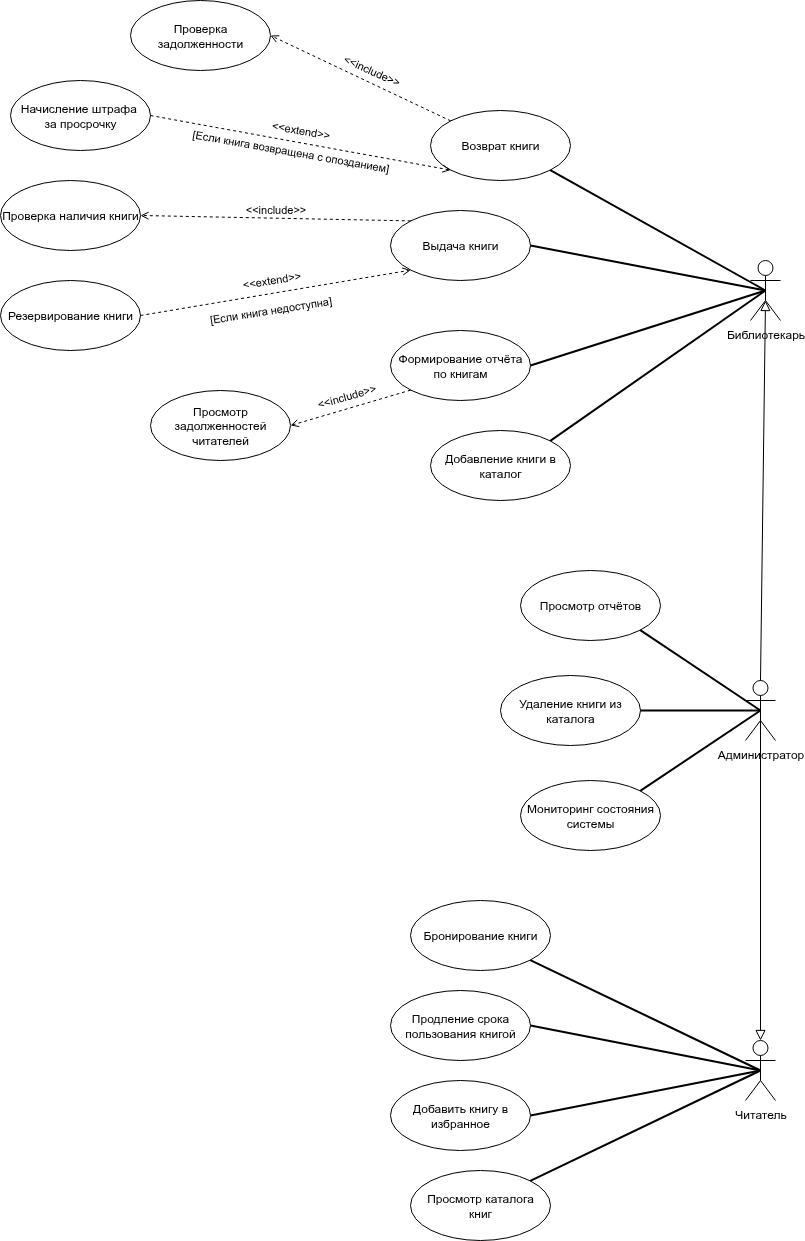

The diagram above was exported from draw.io. Its source (the exported page's mxGraphModel, read from the mxfile embedded in the PNG):
<mxGraphModel dx="257" dy="583" grid="1" gridSize="10" guides="1" tooltips="1" connect="1" arrows="1" fold="1" page="1" pageScale="1" pageWidth="850" pageHeight="1100" math="0" shadow="0">
  <root>
    <mxCell id="0" />
    <mxCell id="1" parent="0" />
    <mxCell id="u1tfjCZ3FhgW3KE-r1UJ-1" value="Библиотекарь" style="shape=umlActor;verticalLabelPosition=bottom;verticalAlign=top;html=1;" vertex="1" parent="1">
      <mxGeometry x="1610" y="350" width="30" height="60" as="geometry" />
    </mxCell>
    <mxCell id="u1tfjCZ3FhgW3KE-r1UJ-2" value="Администратор" style="shape=umlActor;verticalLabelPosition=bottom;verticalAlign=top;html=1;" vertex="1" parent="1">
      <mxGeometry x="1605" y="770" width="30" height="60" as="geometry" />
    </mxCell>
    <mxCell id="u1tfjCZ3FhgW3KE-r1UJ-3" value="Читатель" style="shape=umlActor;verticalLabelPosition=bottom;verticalAlign=top;html=1;" vertex="1" parent="1">
      <mxGeometry x="1605" y="1130" width="30" height="60" as="geometry" />
    </mxCell>
    <mxCell id="u1tfjCZ3FhgW3KE-r1UJ-12" value="Просмотр каталога&lt;div&gt;книг&lt;/div&gt;" style="ellipse;whiteSpace=wrap;html=1;" vertex="1" parent="1">
      <mxGeometry x="1270" y="1260" width="140" height="70" as="geometry" />
    </mxCell>
    <mxCell id="u1tfjCZ3FhgW3KE-r1UJ-13" value="Выдача книги" style="ellipse;whiteSpace=wrap;html=1;" vertex="1" parent="1">
      <mxGeometry x="1250" y="300" width="140" height="70" as="geometry" />
    </mxCell>
    <mxCell id="u1tfjCZ3FhgW3KE-r1UJ-14" value="Возврат книги" style="ellipse;whiteSpace=wrap;html=1;" vertex="1" parent="1">
      <mxGeometry x="1290" y="200" width="140" height="70" as="geometry" />
    </mxCell>
    <mxCell id="u1tfjCZ3FhgW3KE-r1UJ-16" value="Добавление книги в каталог" style="ellipse;whiteSpace=wrap;html=1;" vertex="1" parent="1">
      <mxGeometry x="1290" y="520" width="140" height="70" as="geometry" />
    </mxCell>
    <mxCell id="u1tfjCZ3FhgW3KE-r1UJ-17" value="Удаление книги из каталога" style="ellipse;whiteSpace=wrap;html=1;" vertex="1" parent="1">
      <mxGeometry x="1360" y="765" width="140" height="70" as="geometry" />
    </mxCell>
    <mxCell id="u1tfjCZ3FhgW3KE-r1UJ-18" value="Проверка задолженности" style="ellipse;whiteSpace=wrap;html=1;" vertex="1" parent="1">
      <mxGeometry x="990" y="90" width="140" height="70" as="geometry" />
    </mxCell>
    <mxCell id="u1tfjCZ3FhgW3KE-r1UJ-19" value="Формирование отчёта по книгам" style="ellipse;whiteSpace=wrap;html=1;" vertex="1" parent="1">
      <mxGeometry x="1250" y="420" width="140" height="70" as="geometry" />
    </mxCell>
    <mxCell id="u1tfjCZ3FhgW3KE-r1UJ-20" value="Резервирование книги" style="ellipse;whiteSpace=wrap;html=1;" vertex="1" parent="1">
      <mxGeometry x="860" y="370" width="140" height="70" as="geometry" />
    </mxCell>
    <mxCell id="u1tfjCZ3FhgW3KE-r1UJ-21" value="Продление срока пользования книгой" style="ellipse;whiteSpace=wrap;html=1;" vertex="1" parent="1">
      <mxGeometry x="1250" y="1080" width="140" height="70" as="geometry" />
    </mxCell>
    <mxCell id="u1tfjCZ3FhgW3KE-r1UJ-22" value="Проверка наличия книги" style="ellipse;whiteSpace=wrap;html=1;" vertex="1" parent="1">
      <mxGeometry x="860" y="270" width="140" height="70" as="geometry" />
    </mxCell>
    <mxCell id="u1tfjCZ3FhgW3KE-r1UJ-23" value="Просмотр задолженностей читателей" style="ellipse;whiteSpace=wrap;html=1;" vertex="1" parent="1">
      <mxGeometry x="1010" y="480" width="140" height="70" as="geometry" />
    </mxCell>
    <mxCell id="u1tfjCZ3FhgW3KE-r1UJ-24" value="Начисление штрафа&amp;nbsp;&lt;div&gt;за просрочку&lt;/div&gt;" style="ellipse;whiteSpace=wrap;html=1;" vertex="1" parent="1">
      <mxGeometry x="870" y="170" width="140" height="70" as="geometry" />
    </mxCell>
    <mxCell id="u1tfjCZ3FhgW3KE-r1UJ-27" value="&amp;lt;&amp;lt;include&amp;gt;&amp;gt;" style="html=1;verticalAlign=bottom;labelBackgroundColor=none;endArrow=open;endFill=0;dashed=1;rounded=0;entryX=1;entryY=0.5;entryDx=0;entryDy=0;exitX=0;exitY=0;exitDx=0;exitDy=0;" edge="1" parent="1" source="u1tfjCZ3FhgW3KE-r1UJ-13" target="u1tfjCZ3FhgW3KE-r1UJ-22">
      <mxGeometry width="160" relative="1" as="geometry">
        <mxPoint x="1350" y="170" as="sourcePoint" />
        <mxPoint x="1480" y="154.5" as="targetPoint" />
      </mxGeometry>
    </mxCell>
    <mxCell id="u1tfjCZ3FhgW3KE-r1UJ-28" value="" style="html=1;verticalAlign=bottom;labelBackgroundColor=none;endArrow=open;endFill=0;dashed=1;rounded=0;exitX=0;exitY=0;exitDx=0;exitDy=0;entryX=1;entryY=0.5;entryDx=0;entryDy=0;spacingRight=-11;spacingBottom=1;spacing=7;" edge="1" parent="1" source="u1tfjCZ3FhgW3KE-r1UJ-14" target="u1tfjCZ3FhgW3KE-r1UJ-18">
      <mxGeometry x="-0.0033" width="160" relative="1" as="geometry">
        <mxPoint x="1140" y="295" as="sourcePoint" />
        <mxPoint x="1200" y="295" as="targetPoint" />
        <mxPoint as="offset" />
      </mxGeometry>
    </mxCell>
    <mxCell id="u1tfjCZ3FhgW3KE-r1UJ-64" value="&amp;lt;&amp;lt;include&amp;gt;&amp;gt;" style="edgeLabel;html=1;align=center;verticalAlign=middle;resizable=0;points=[];rotation=24;" vertex="1" connectable="0" parent="u1tfjCZ3FhgW3KE-r1UJ-28">
      <mxGeometry x="0.0503" y="-2" relative="1" as="geometry">
        <mxPoint x="14" y="-4" as="offset" />
      </mxGeometry>
    </mxCell>
    <mxCell id="u1tfjCZ3FhgW3KE-r1UJ-29" value="" style="html=1;verticalAlign=bottom;labelBackgroundColor=none;endArrow=open;endFill=0;dashed=1;rounded=0;entryX=1;entryY=0.5;entryDx=0;entryDy=0;exitX=0;exitY=1;exitDx=0;exitDy=0;spacing=4;spacingLeft=-14;" edge="1" parent="1" source="u1tfjCZ3FhgW3KE-r1UJ-19" target="u1tfjCZ3FhgW3KE-r1UJ-23">
      <mxGeometry width="160" relative="1" as="geometry">
        <mxPoint x="475" y="494.5" as="sourcePoint" />
        <mxPoint x="580" y="494.5" as="targetPoint" />
      </mxGeometry>
    </mxCell>
    <mxCell id="u1tfjCZ3FhgW3KE-r1UJ-66" value="&amp;lt;&amp;lt;include&amp;gt;&amp;gt;" style="edgeLabel;html=1;align=center;verticalAlign=middle;resizable=0;points=[];labelBackgroundColor=none;rotation=344;spacing=-1;spacingTop=10;spacingLeft=-11;" vertex="1" connectable="0" parent="u1tfjCZ3FhgW3KE-r1UJ-29">
      <mxGeometry x="0.1197" y="-3" relative="1" as="geometry">
        <mxPoint x="8" y="-17" as="offset" />
      </mxGeometry>
    </mxCell>
    <mxCell id="u1tfjCZ3FhgW3KE-r1UJ-30" value="" style="html=1;verticalAlign=bottom;labelBackgroundColor=none;endArrow=open;endFill=0;dashed=1;rounded=0;exitX=1;exitY=0.5;exitDx=0;exitDy=0;entryX=0;entryY=1;entryDx=0;entryDy=0;flowAnimation=0;spacing=5;" edge="1" parent="1" source="u1tfjCZ3FhgW3KE-r1UJ-24" target="u1tfjCZ3FhgW3KE-r1UJ-14">
      <mxGeometry width="160" relative="1" as="geometry">
        <mxPoint x="675" y="205" as="sourcePoint" />
        <mxPoint x="835" y="205" as="targetPoint" />
      </mxGeometry>
    </mxCell>
    <mxCell id="u1tfjCZ3FhgW3KE-r1UJ-61" value="[Если книга возвращена с опозданием]" style="edgeLabel;html=1;align=center;verticalAlign=middle;resizable=0;points=[];labelBackgroundColor=none;rotation=10;" vertex="1" connectable="0" parent="u1tfjCZ3FhgW3KE-r1UJ-30">
      <mxGeometry x="0.08" y="-2" relative="1" as="geometry">
        <mxPoint x="-22" y="4" as="offset" />
      </mxGeometry>
    </mxCell>
    <mxCell id="u1tfjCZ3FhgW3KE-r1UJ-63" value="&amp;lt;&amp;lt;extend&amp;gt;&amp;gt;" style="edgeLabel;html=1;align=center;verticalAlign=middle;resizable=0;points=[];labelBackgroundColor=none;rotation=10;" vertex="1" connectable="0" parent="u1tfjCZ3FhgW3KE-r1UJ-30">
      <mxGeometry x="0.1709" y="2" relative="1" as="geometry">
        <mxPoint x="-26" y="-15" as="offset" />
      </mxGeometry>
    </mxCell>
    <mxCell id="u1tfjCZ3FhgW3KE-r1UJ-31" value="" style="html=1;verticalAlign=bottom;labelBackgroundColor=none;endArrow=open;endFill=0;dashed=1;rounded=0;exitX=1;exitY=0.5;exitDx=0;exitDy=0;entryX=0;entryY=1;entryDx=0;entryDy=0;anchorPointDirection=1;spacing=2;spacingTop=0;labelBorderColor=none;textShadow=0;jumpSize=6;jumpStyle=none;" edge="1" parent="1" source="u1tfjCZ3FhgW3KE-r1UJ-20" target="u1tfjCZ3FhgW3KE-r1UJ-13">
      <mxGeometry x="0.0044" width="160" relative="1" as="geometry">
        <mxPoint x="1160" y="100" as="sourcePoint" />
        <mxPoint x="1320" y="100" as="targetPoint" />
        <mxPoint as="offset" />
      </mxGeometry>
    </mxCell>
    <mxCell id="u1tfjCZ3FhgW3KE-r1UJ-60" value="[Если книга недоступна]" style="edgeLabel;html=1;align=center;verticalAlign=middle;resizable=0;points=[];labelBackgroundColor=none;rotation=351;" vertex="1" connectable="0" parent="u1tfjCZ3FhgW3KE-r1UJ-31">
      <mxGeometry x="-0.08" relative="1" as="geometry">
        <mxPoint x="5" y="16" as="offset" />
      </mxGeometry>
    </mxCell>
    <mxCell id="u1tfjCZ3FhgW3KE-r1UJ-62" value="&amp;lt;&amp;lt;extend&amp;gt;&amp;gt;" style="edgeLabel;html=1;align=center;verticalAlign=middle;resizable=0;points=[];labelBackgroundColor=none;rotation=351;" vertex="1" connectable="0" parent="u1tfjCZ3FhgW3KE-r1UJ-31">
      <mxGeometry x="-0.0165" y="2" relative="1" as="geometry">
        <mxPoint x="-2" y="-11" as="offset" />
      </mxGeometry>
    </mxCell>
    <mxCell id="u1tfjCZ3FhgW3KE-r1UJ-33" value="" style="endArrow=none;startArrow=none;endFill=0;startFill=0;endSize=8;html=1;verticalAlign=bottom;labelBackgroundColor=none;strokeWidth=2;rounded=0;entryX=0.5;entryY=0.5;entryDx=0;entryDy=0;entryPerimeter=0;exitX=1;exitY=0.5;exitDx=0;exitDy=0;" edge="1" parent="1" source="u1tfjCZ3FhgW3KE-r1UJ-19" target="u1tfjCZ3FhgW3KE-r1UJ-1">
      <mxGeometry width="160" relative="1" as="geometry">
        <mxPoint x="1240" y="310" as="sourcePoint" />
        <mxPoint x="1400" y="310" as="targetPoint" />
      </mxGeometry>
    </mxCell>
    <mxCell id="u1tfjCZ3FhgW3KE-r1UJ-35" value="" style="endArrow=none;startArrow=none;endFill=0;startFill=0;endSize=8;html=1;verticalAlign=bottom;labelBackgroundColor=none;strokeWidth=2;rounded=0;entryX=0.5;entryY=0.5;entryDx=0;entryDy=0;entryPerimeter=0;exitX=1;exitY=1;exitDx=0;exitDy=0;" edge="1" parent="1" source="u1tfjCZ3FhgW3KE-r1UJ-14" target="u1tfjCZ3FhgW3KE-r1UJ-1">
      <mxGeometry width="160" relative="1" as="geometry">
        <mxPoint x="1430" y="345" as="sourcePoint" />
        <mxPoint x="1585" y="300" as="targetPoint" />
      </mxGeometry>
    </mxCell>
    <mxCell id="u1tfjCZ3FhgW3KE-r1UJ-38" value="" style="endArrow=none;startArrow=none;endFill=0;startFill=0;endSize=8;html=1;verticalAlign=bottom;labelBackgroundColor=none;strokeWidth=2;rounded=0;entryX=0.5;entryY=0.5;entryDx=0;entryDy=0;entryPerimeter=0;exitX=1;exitY=0.5;exitDx=0;exitDy=0;" edge="1" parent="1" source="u1tfjCZ3FhgW3KE-r1UJ-13" target="u1tfjCZ3FhgW3KE-r1UJ-1">
      <mxGeometry width="160" relative="1" as="geometry">
        <mxPoint x="1480" y="210" as="sourcePoint" />
        <mxPoint x="1745" y="265" as="targetPoint" />
      </mxGeometry>
    </mxCell>
    <mxCell id="u1tfjCZ3FhgW3KE-r1UJ-39" value="" style="endArrow=none;startArrow=none;endFill=0;startFill=0;endSize=8;html=1;verticalAlign=bottom;labelBackgroundColor=none;strokeWidth=2;rounded=0;entryX=0.5;entryY=0.5;entryDx=0;entryDy=0;entryPerimeter=0;exitX=1;exitY=0;exitDx=0;exitDy=0;" edge="1" parent="1" source="u1tfjCZ3FhgW3KE-r1UJ-16" target="u1tfjCZ3FhgW3KE-r1UJ-1">
      <mxGeometry width="160" relative="1" as="geometry">
        <mxPoint x="1470" y="725" as="sourcePoint" />
        <mxPoint x="1750" y="620" as="targetPoint" />
      </mxGeometry>
    </mxCell>
    <mxCell id="u1tfjCZ3FhgW3KE-r1UJ-40" value="" style="endArrow=none;startArrow=none;endFill=0;startFill=0;endSize=8;html=1;verticalAlign=bottom;labelBackgroundColor=none;strokeWidth=2;rounded=0;entryX=0.5;entryY=0.5;entryDx=0;entryDy=0;entryPerimeter=0;exitX=1;exitY=0.5;exitDx=0;exitDy=0;" edge="1" parent="1" source="u1tfjCZ3FhgW3KE-r1UJ-17" target="u1tfjCZ3FhgW3KE-r1UJ-2">
      <mxGeometry width="160" relative="1" as="geometry">
        <mxPoint x="1445" y="815" as="sourcePoint" />
        <mxPoint x="1725" y="710" as="targetPoint" />
      </mxGeometry>
    </mxCell>
    <mxCell id="u1tfjCZ3FhgW3KE-r1UJ-41" value="" style="endArrow=block;html=1;rounded=0;align=center;verticalAlign=bottom;endFill=0;labelBackgroundColor=none;endSize=8;exitX=0.5;exitY=0;exitDx=0;exitDy=0;exitPerimeter=0;entryX=0.5;entryY=0.667;entryDx=0;entryDy=0;entryPerimeter=0;" edge="1" parent="1" source="u1tfjCZ3FhgW3KE-r1UJ-2" target="u1tfjCZ3FhgW3KE-r1UJ-1">
      <mxGeometry relative="1" as="geometry">
        <mxPoint x="1050" y="790" as="sourcePoint" />
        <mxPoint x="1600" y="440" as="targetPoint" />
      </mxGeometry>
    </mxCell>
    <mxCell id="u1tfjCZ3FhgW3KE-r1UJ-42" value="" style="resizable=0;html=1;align=center;verticalAlign=top;labelBackgroundColor=none;" connectable="0" vertex="1" parent="u1tfjCZ3FhgW3KE-r1UJ-41">
      <mxGeometry relative="1" as="geometry" />
    </mxCell>
    <mxCell id="u1tfjCZ3FhgW3KE-r1UJ-43" value="" style="endArrow=block;html=1;rounded=0;align=center;verticalAlign=bottom;endFill=0;labelBackgroundColor=none;endSize=8;exitX=0.5;exitY=0.5;exitDx=0;exitDy=0;exitPerimeter=0;entryX=0.5;entryY=0;entryDx=0;entryDy=0;entryPerimeter=0;" edge="1" parent="1" source="u1tfjCZ3FhgW3KE-r1UJ-2" target="u1tfjCZ3FhgW3KE-r1UJ-3">
      <mxGeometry relative="1" as="geometry">
        <mxPoint x="1525" y="910" as="sourcePoint" />
        <mxPoint x="1655" y="930" as="targetPoint" />
      </mxGeometry>
    </mxCell>
    <mxCell id="u1tfjCZ3FhgW3KE-r1UJ-44" value="" style="resizable=0;html=1;align=center;verticalAlign=top;labelBackgroundColor=none;" connectable="0" vertex="1" parent="u1tfjCZ3FhgW3KE-r1UJ-43">
      <mxGeometry relative="1" as="geometry" />
    </mxCell>
    <mxCell id="u1tfjCZ3FhgW3KE-r1UJ-45" value="" style="endArrow=none;startArrow=none;endFill=0;startFill=0;endSize=8;html=1;verticalAlign=bottom;labelBackgroundColor=none;strokeWidth=2;rounded=0;entryX=0.5;entryY=0.5;entryDx=0;entryDy=0;entryPerimeter=0;exitX=1;exitY=0;exitDx=0;exitDy=0;" edge="1" parent="1" source="u1tfjCZ3FhgW3KE-r1UJ-12" target="u1tfjCZ3FhgW3KE-r1UJ-3">
      <mxGeometry width="160" relative="1" as="geometry">
        <mxPoint x="1495" y="1095" as="sourcePoint" />
        <mxPoint x="1720" y="900" as="targetPoint" />
      </mxGeometry>
    </mxCell>
    <mxCell id="u1tfjCZ3FhgW3KE-r1UJ-46" value="" style="endArrow=none;startArrow=none;endFill=0;startFill=0;endSize=8;html=1;verticalAlign=bottom;labelBackgroundColor=none;strokeWidth=2;rounded=0;entryX=0.5;entryY=0.5;entryDx=0;entryDy=0;entryPerimeter=0;exitX=1;exitY=0.5;exitDx=0;exitDy=0;" edge="1" parent="1" source="u1tfjCZ3FhgW3KE-r1UJ-21" target="u1tfjCZ3FhgW3KE-r1UJ-3">
      <mxGeometry width="160" relative="1" as="geometry">
        <mxPoint x="1445" y="850" as="sourcePoint" />
        <mxPoint x="1620" y="850" as="targetPoint" />
      </mxGeometry>
    </mxCell>
    <mxCell id="u1tfjCZ3FhgW3KE-r1UJ-48" value="Бронирование книги" style="ellipse;whiteSpace=wrap;html=1;" vertex="1" parent="1">
      <mxGeometry x="1270" y="990" width="140" height="70" as="geometry" />
    </mxCell>
    <mxCell id="u1tfjCZ3FhgW3KE-r1UJ-49" value="" style="endArrow=none;startArrow=none;endFill=0;startFill=0;endSize=8;html=1;verticalAlign=bottom;labelBackgroundColor=none;strokeWidth=2;rounded=0;entryX=0.5;entryY=0.5;entryDx=0;entryDy=0;entryPerimeter=0;exitX=1;exitY=1;exitDx=0;exitDy=0;" edge="1" parent="1" source="u1tfjCZ3FhgW3KE-r1UJ-48" target="u1tfjCZ3FhgW3KE-r1UJ-3">
      <mxGeometry width="160" relative="1" as="geometry">
        <mxPoint x="1465" y="1000" as="sourcePoint" />
        <mxPoint x="1640" y="1000" as="targetPoint" />
      </mxGeometry>
    </mxCell>
    <mxCell id="u1tfjCZ3FhgW3KE-r1UJ-51" value="Добавить книгу в избранное" style="ellipse;whiteSpace=wrap;html=1;" vertex="1" parent="1">
      <mxGeometry x="1250" y="1170" width="140" height="70" as="geometry" />
    </mxCell>
    <mxCell id="u1tfjCZ3FhgW3KE-r1UJ-52" value="" style="endArrow=none;startArrow=none;endFill=0;startFill=0;endSize=8;html=1;verticalAlign=bottom;labelBackgroundColor=none;strokeWidth=2;rounded=0;entryX=0.5;entryY=0.5;entryDx=0;entryDy=0;entryPerimeter=0;exitX=1;exitY=0.5;exitDx=0;exitDy=0;" edge="1" parent="1" source="u1tfjCZ3FhgW3KE-r1UJ-51" target="u1tfjCZ3FhgW3KE-r1UJ-3">
      <mxGeometry width="160" relative="1" as="geometry">
        <mxPoint x="1525" y="1235" as="sourcePoint" />
        <mxPoint x="1710" y="1130" as="targetPoint" />
      </mxGeometry>
    </mxCell>
    <mxCell id="u1tfjCZ3FhgW3KE-r1UJ-55" value="Мониторинг состояния&lt;div&gt;системы&lt;/div&gt;" style="ellipse;whiteSpace=wrap;html=1;" vertex="1" parent="1">
      <mxGeometry x="1380" y="870" width="140" height="70" as="geometry" />
    </mxCell>
    <mxCell id="u1tfjCZ3FhgW3KE-r1UJ-56" value="Просмотр отчётов" style="ellipse;whiteSpace=wrap;html=1;" vertex="1" parent="1">
      <mxGeometry x="1380" y="660" width="140" height="70" as="geometry" />
    </mxCell>
    <mxCell id="u1tfjCZ3FhgW3KE-r1UJ-57" value="" style="endArrow=none;startArrow=none;endFill=0;startFill=0;endSize=8;html=1;verticalAlign=bottom;labelBackgroundColor=none;strokeWidth=2;rounded=0;entryX=0.5;entryY=0.5;entryDx=0;entryDy=0;entryPerimeter=0;exitX=1;exitY=1;exitDx=0;exitDy=0;" edge="1" parent="1" source="u1tfjCZ3FhgW3KE-r1UJ-56" target="u1tfjCZ3FhgW3KE-r1UJ-2">
      <mxGeometry width="160" relative="1" as="geometry">
        <mxPoint x="1535" y="750" as="sourcePoint" />
        <mxPoint x="1710" y="750" as="targetPoint" />
      </mxGeometry>
    </mxCell>
    <mxCell id="u1tfjCZ3FhgW3KE-r1UJ-58" value="" style="endArrow=none;startArrow=none;endFill=0;startFill=0;endSize=8;html=1;verticalAlign=bottom;labelBackgroundColor=none;strokeWidth=2;rounded=0;entryX=1;entryY=0;entryDx=0;entryDy=0;exitX=0.5;exitY=0.5;exitDx=0;exitDy=0;exitPerimeter=0;" edge="1" parent="1" source="u1tfjCZ3FhgW3KE-r1UJ-2" target="u1tfjCZ3FhgW3KE-r1UJ-55">
      <mxGeometry width="160" relative="1" as="geometry">
        <mxPoint x="1565" y="820" as="sourcePoint" />
        <mxPoint x="1417.5" y="785" as="targetPoint" />
      </mxGeometry>
    </mxCell>
  </root>
</mxGraphModel>